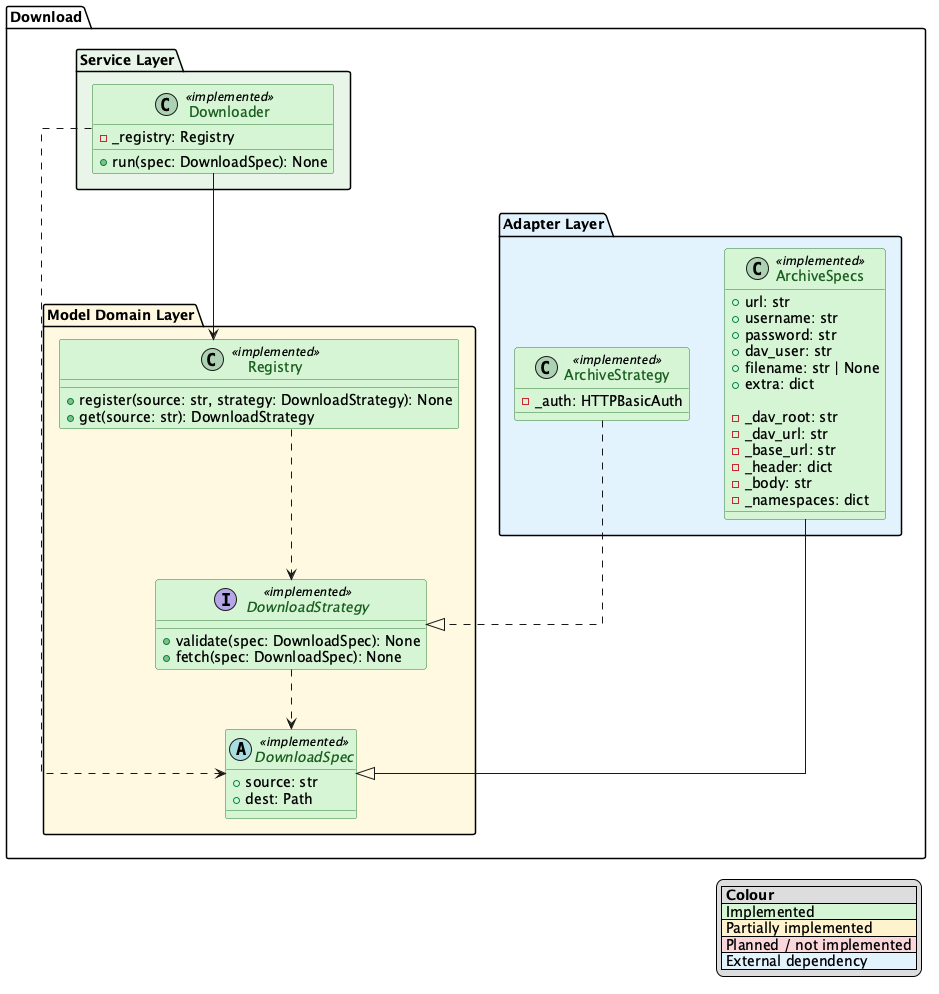

The diagram above was rendered by PlantUML. Its source (embedded in the PNG):
@startuml
top to bottom direction
skinparam linetype ortho
skinparam class {
    BackgroundColor<<implemented>> #D5F5D5
    BorderColor<<implemented>> #2E7D32
    FontColor<<implemented>> #1B5E20

    BackgroundColor<<partial>> #FFF3CD
    BorderColor<<partial>> #B8860B
    FontColor<<partial>> #7A5600

    BackgroundColor<<planned>> #F8D7DA
    BorderColor<<planned>> #B02A37
    FontColor<<planned>> #842029

    BackgroundColor<<external>> #E3F2FD
    BorderColor<<external>> #1565C0
    FontColor<<external>> #0D47A1
}

legend right
|= Colour |
|<#D5F5D5> Implemented |
|<#FFF3CD> Partially implemented |
|<#F8D7DA> Planned / not implemented |
|<#E3F2FD> External dependency |
endlegend

' 0 = hide dependency lines
' 1 = show dependency lines
!$SHOW_DEPENDENCIES = 0



'=============================================================================='
'Downloader Package'
'=============================================================================='
package "Download" {
    package "Model Domain Layer" #FFF8E1 {
        abstract class DownloadSpec <<implemented>> {
            + source: str
            + dest: Path
        }


        interface DownloadStrategy <<implemented>> {
            + validate(spec: DownloadSpec): None
            + fetch(spec: DownloadSpec): None
        }
        DownloadStrategy ..> DownloadSpec


        class Registry <<implemented>> {
            + register(source: str, strategy: DownloadStrategy): None
            + get(source: str): DownloadStrategy
        }
        Registry ..> DownloadStrategy
    }


    package "Service Layer" #E8F5E9 {
        class Downloader <<implemented>> {
            - _registry: Registry

            + run(spec: DownloadSpec): None
        }
        Downloader --> Registry
        Downloader ..> DownloadSpec
    }

    package "Adapter Layer" #E3F2FD {
        class ArchiveStrategy <<implemented>> {
            - _auth: HTTPBasicAuth
        }
        ArchiveStrategy ..|> DownloadStrategy


        class ArchiveSpecs <<implemented>> {
            + url: str
            + username: str
            + password: str
            + dav_user: str
            + filename: str | None
            + extra: dict

            - _dav_root: str
            - _dav_url: str
            - _base_url: str
            - _header: dict
            - _body: str
            - _namespaces: dict
        }
        ArchiveSpecs --|> DownloadSpec
    }

}


@enduml